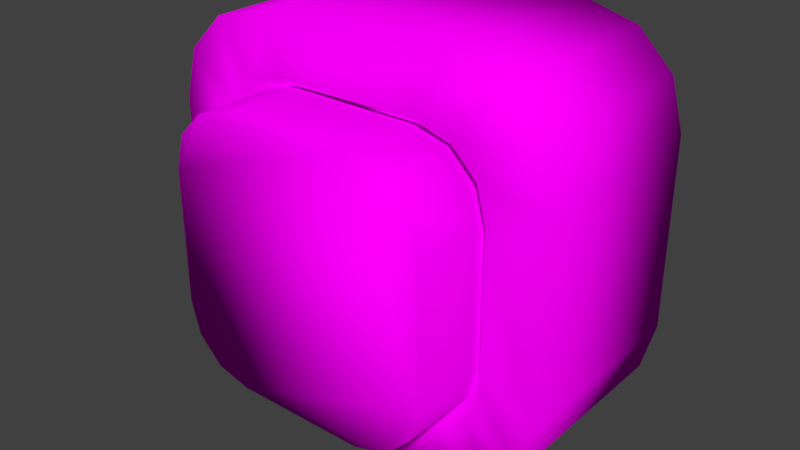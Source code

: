 # Source: button.blend  (saved by Blender 2.79.0; exported with 4.5.12 LTS)
import bpy
from mathutils import Matrix  # noqa: F401  (used for matrix-valued properties, if any)

bpy.ops.wm.read_factory_settings(use_empty=True)
scene = bpy.context.scene
scene.name = 'Scene'

# ---- collections
col_collection_1 = bpy.data.collections.new('Collection 1'); scene.collection.children.link(col_collection_1)

# ---- images (referenced by path relative to the original .blend; pixels are not part of the script)
import os
ASSET_DIR = os.environ.get("B2B_ASSET_DIR", "")  # directory of the original .blend (textures are referenced by path, not embedded)
HERE = os.path.dirname(os.path.abspath(__file__))  # packed textures are extracted next to this script under _unpacked/

def load_image(name, relpath, width, height, colorspace="sRGB"):
    """Load a texture the original file referenced (path relative to the .blend, or extracted next to this script)."""
    p = next((c for c in (os.path.join(HERE, relpath), os.path.join(ASSET_DIR, relpath)) if relpath and os.path.exists(c)), "")
    if p:
        img = bpy.data.images.load(p, check_existing=True)
        img.name = name
    else:  # same state as the original file: an image datablock whose file is absent (Cycles renders it pink)
        img = bpy.data.images.new(name, width, height)
        img.source = "FILE"
        img.filepath = "//" + (relpath or name)
    img.colorspace_settings.name = colorspace
    return img
img_button_texture_png = load_image('button_texture.png', 'button_texture.png', 1024, 1024, 'sRGB')

# ---- materials (node trees are filled in below, after node groups)
mat_material = bpy.data.materials.new('Material')
mat_material.alpha_threshold = 0.0
mat_material.roughness = 0.5
mat_material.line_color = (0.0, 0.0, 0.0, 1.0)

# ---- material node trees
mat_material.use_nodes = True; mat_material.node_tree.nodes.clear()
_N = mat_material.node_tree.nodes; _L = mat_material.node_tree.links
n0 = _N.new('ShaderNodeOutputMaterial'); n0.name = 'Material Output'; n0.location = (300, 300)
n1 = _N.new('ShaderNodeBsdfDiffuse'); n1.name = 'Diffuse BSDF'; n1.location = (10, 300)
n2 = _N.new('ShaderNodeTexImage'); n2.name = 'Image Texture'; n2.location = (-180, 300)
n2.width = 140
n2.image = img_button_texture_png
_L.new(n1.outputs[0], n0.inputs[0])
_L.new(n2.outputs[0], n1.inputs[0])
n0.is_active_output = True

# ---- world
world_world = bpy.data.worlds.new('World'); scene.world = world_world
world_world.color = (0.05088, 0.05088, 0.05088)
world_world.use_sun_shadow = False
world_world.sun_shadow_jitter_overblur = 0.0
world_world.cycles.sampling_method = 'MANUAL'

# ---- meshes
me_cube_001 = bpy.data.meshes.new('Cube.001')
me_cube_001.from_pydata([(0.2463, -0.1919, -0.5), (0.5, -0.1919, -0.2463), (0.3732, -0.1919, -0.466), (0.466, -0.1919, -0.3732), (-0.5, -0.1919, -0.2463), (-0.2463, -0.1919, -0.5), (-0.466, -0.1919, -0.3732), (-0.3732, -0.1919, -0.466), (-0.2463, 0.3387, -0.5), (-0.5, 0.3387, -0.2463), (-0.3732, 0.3387, -0.466), (-0.466, 0.3387, -0.3732), (0.5, 0.3387, -0.2463), (0.2463, 0.3387, -0.5), (0.466, 0.3387, -0.3732), (0.3732, 0.3387, -0.466), (0.5, -0.1919, 0.2463), (0.2463, -0.1919, 0.5), (0.466, -0.1919, 0.3732), (0.3732, -0.1919, 0.466), (-0.2463, -0.1919, 0.5), (-0.5, -0.1919, 0.2463), (-0.3732, -0.1919, 0.466), (-0.466, -0.1919, 0.3732), (-0.5, 0.3387, 0.2463), (-0.2463, 0.3387, 0.5), (-0.466, 0.3387, 0.3732), (-0.3732, 0.3387, 0.466), (0.2463, 0.3387, 0.5), (0.5, 0.3387, 0.2463), (0.3732, 0.3387, 0.466), (0.466, 0.3387, 0.3732), (0.2712, -0.1919, -0.3387), (0.179, -0.1919, -0.3634), (0.3387, -0.1919, -0.2712), (0.3634, -0.1919, -0.179), (-0.3387, -0.1919, -0.2712), (-0.3634, -0.1919, -0.179), (-0.2712, -0.1919, -0.3387), (-0.179, -0.1919, -0.3634), (0.3387, -0.1919, 0.2712), (0.3634, -0.1919, 0.179), (0.2712, -0.1919, 0.3387), (0.179, -0.1919, 0.3634), (-0.2712, -0.1919, 0.3387), (-0.179, -0.1919, 0.3634), (-0.3387, -0.1919, 0.2712), (-0.3634, -0.1919, 0.179), (0.2538, -0.1599, -0.3169), (0.1675, -0.1599, -0.34), (0.3169, -0.1599, -0.2538), (0.34, -0.1599, -0.1675), (-0.3169, -0.1599, -0.2538), (-0.34, -0.1599, -0.1675), (-0.2538, -0.1599, -0.3169), (-0.1675, -0.1599, -0.34), (0.3169, -0.1599, 0.2538), (0.34, -0.1599, 0.1675), (0.2538, -0.1599, 0.3169), (0.1675, -0.1599, 0.34), (-0.2538, -0.1599, 0.3169), (-0.1675, -0.1599, 0.34), (-0.3169, -0.1599, 0.2538), (-0.34, -0.1599, 0.1675), (0.2538, -0.3689, -0.3169), (0.1675, -0.3689, -0.34), (0.3169, -0.3689, -0.2538), (0.34, -0.3689, -0.1675), (-0.3169, -0.3689, -0.2538), (-0.34, -0.3689, -0.1675), (-0.2538, -0.3689, -0.3169), (-0.1675, -0.3689, -0.34), (0.3169, -0.3689, 0.2538), (0.34, -0.3689, 0.1675), (0.2538, -0.3689, 0.3169), (0.1675, -0.3689, 0.34), (-0.2538, -0.3689, 0.3169), (-0.1675, -0.3689, 0.34), (-0.3169, -0.3689, 0.2538), (-0.34, -0.3689, 0.1675)], [], [(16, 1, 12, 29), (0, 5, 8, 13), (8, 10, 11, 9, 24, 26, 27, 25, 28, 30, 31, 29, 12, 14, 15, 13), (17, 28, 25, 20), (4, 21, 24, 9), (0, 13, 15, 2), (2, 15, 14, 3), (3, 14, 12, 1), (4, 9, 11, 6), (6, 11, 10, 7), (7, 10, 8, 5), (16, 29, 31, 18), (18, 31, 30, 19), (19, 30, 28, 17), (20, 25, 27, 22), (22, 27, 26, 23), (23, 26, 24, 21), (3, 1, 35, 34), (46, 47, 63, 62), (23, 21, 47, 46), (0, 2, 32, 33), (20, 22, 44, 45), (18, 19, 42, 40), (7, 5, 39, 38), (4, 6, 36, 37), (5, 0, 33, 39), (1, 16, 41, 35), (2, 3, 34, 32), (22, 23, 46, 44), (19, 17, 43, 42), (17, 20, 45, 43), (16, 18, 40, 41), (21, 4, 37, 47), (6, 7, 38, 36), (48, 50, 66, 64), (36, 38, 54, 52), (39, 33, 49, 55), (38, 39, 55, 54), (35, 41, 57, 51), (41, 40, 56, 57), (43, 45, 61, 59), (40, 42, 58, 56), (33, 32, 48, 49), (47, 37, 53, 63), (42, 43, 59, 58), (32, 34, 50, 48), (45, 44, 60, 61), (34, 35, 51, 50), (44, 46, 62, 60), (37, 36, 52, 53), (65, 64, 66, 67, 73, 72, 74, 75, 77, 76, 78, 79, 69, 68, 70, 71), (61, 60, 76, 77), (50, 51, 67, 66), (60, 62, 78, 76), (53, 52, 68, 69), (62, 63, 79, 78), (52, 54, 70, 68), (55, 49, 65, 71), (54, 55, 71, 70), (51, 57, 73, 67), (57, 56, 72, 73), (59, 61, 77, 75), (56, 58, 74, 72), (49, 48, 64, 65), (63, 53, 69, 79), (58, 59, 75, 74)])
me_cube_001.polygons.foreach_set('use_smooth', [True] * 66)
_uv = me_cube_001.uv_layers.new(name='UVMap')
_uv.uv.foreach_set('vector', [0.4536, 0.1285, 0.4536, 0.03624, 0.592, 0.03624, 0.592, 0.1285, 0.743, 0.1887, 0.743, 0.06059, 0.8813, 0.06059, 0.8813, 0.1887, 0.2059, 0.2857, 0.2389, 0.2947, 0.2631, 0.3193, 0.272, 0.3529, 0.272, 0.4834, 0.2631, 0.5171, 0.2389, 0.5417, 0.2059, 0.5507, 0.07743, 0.5507, 0.04436, 0.5417, 0.02015, 0.5171, 0.01129, 0.4834, 0.01129, 0.3529, 0.02015, 0.3193, 0.04436, 0.2947, 0.07743, 0.2857, 0.4536, 0.2236, 0.592, 0.2236, 0.592, 0.3159, 0.4536, 0.3159, 0.592, 0.1977, 0.592, 0.06957, 0.7303, 0.06957, 0.7303, 0.1977, 0.743, 0.1887, 0.8813, 0.1887, 0.8813, 0.2234, 0.743, 0.2234, 0.743, 0.2234, 0.8813, 0.2234, 0.8813, 0.2522, 0.743, 0.2522, 0.4536, 0.01885, 0.592, 0.01885, 0.592, 0.03624, 0.4536, 0.03624, 0.592, 0.1977, 0.7303, 0.1977, 0.7303, 0.2324, 0.592, 0.2324, 0.592, 0.2324, 0.7303, 0.2324, 0.7303, 0.2612, 0.592, 0.2612, 0.743, 0.02932, 0.8813, 0.02932, 0.8813, 0.06059, 0.743, 0.06059, 0.4536, 0.1285, 0.592, 0.1285, 0.592, 0.1587, 0.4536, 0.1587, 0.4536, 0.1587, 0.592, 0.1587, 0.592, 0.1934, 0.4536, 0.1934, 0.4536, 0.1934, 0.592, 0.1934, 0.592, 0.2236, 0.4536, 0.2236, 0.4536, 0.3159, 0.592, 0.3159, 0.592, 0.3333, 0.4536, 0.3333, 0.592, 0.01885, 0.7303, 0.01885, 0.7303, 0.0383, 0.592, 0.0383, 0.592, 0.0383, 0.7303, 0.0383, 0.7303, 0.06957, 0.592, 0.06957, 0.2631, 0.0544, 0.272, 0.08801, 0.2364, 0.1058, 0.23, 0.0814, 0.05333, 0.2251, 0.04689, 0.2007, 0.053, 0.1976, 0.05902, 0.2205, 0.02015, 0.2521, 0.01129, 0.2185, 0.04689, 0.2007, 0.05333, 0.2251, 0.2059, 0.0208, 0.2389, 0.0298, 0.2124, 0.06352, 0.1883, 0.05698, 0.07743, 0.2857, 0.04436, 0.2767, 0.07093, 0.243, 0.09497, 0.2495, 0.2631, 0.2521, 0.2389, 0.2767, 0.2124, 0.243, 0.23, 0.2251, 0.04436, 0.0298, 0.07743, 0.0208, 0.09497, 0.05698, 0.07093, 0.06352, 0.01129, 0.08801, 0.02015, 0.0544, 0.05333, 0.0814, 0.04689, 0.1058, 0.07743, 0.0208, 0.2059, 0.0208, 0.1883, 0.05698, 0.09497, 0.05698, 0.272, 0.08801, 0.272, 0.2185, 0.2364, 0.2007, 0.2364, 0.1058, 0.2389, 0.0298, 0.2631, 0.0544, 0.23, 0.0814, 0.2124, 0.06352, 0.04436, 0.2767, 0.02015, 0.2521, 0.05333, 0.2251, 0.07093, 0.243, 0.2389, 0.2767, 0.2059, 0.2857, 0.1883, 0.2495, 0.2124, 0.243, 0.2059, 0.2857, 0.07743, 0.2857, 0.09497, 0.2495, 0.1883, 0.2495, 0.272, 0.2185, 0.2631, 0.2521, 0.23, 0.2251, 0.2364, 0.2007, 0.01129, 0.2185, 0.01129, 0.08801, 0.04689, 0.1058, 0.04689, 0.2007, 0.02015, 0.0544, 0.04436, 0.0298, 0.07093, 0.06352, 0.05333, 0.0814, 0.9136, 0.7908, 0.9136, 0.7597, 1.0, 0.7597, 1.0, 0.7908, 0.9296, 0.2981, 0.9296, 0.2728, 0.9379, 0.2736, 0.9379, 0.2973, 0.09497, 0.05698, 0.1883, 0.05698, 0.1853, 0.06318, 0.09798, 0.06318, 0.9296, 0.2728, 0.9296, 0.2509, 0.9379, 0.2531, 0.9379, 0.2736, 0.955, 0.1613, 0.955, 0.06817, 0.9634, 0.06999, 0.9634, 0.1571, 0.955, 0.06817, 0.955, 0.04295, 0.9634, 0.04639, 0.9634, 0.06999, 0.9634, 0.2068, 0.9634, 0.2999, 0.955, 0.2981, 0.955, 0.2109, 0.23, 0.2251, 0.2124, 0.243, 0.2078, 0.2372, 0.2243, 0.2205, 0.1883, 0.05698, 0.2124, 0.06352, 0.2078, 0.0693, 0.1853, 0.06318, 0.04689, 0.2007, 0.04689, 0.1058, 0.053, 0.1089, 0.053, 0.1976, 0.9634, 0.184, 0.9634, 0.2068, 0.955, 0.2109, 0.955, 0.1897, 0.2124, 0.06352, 0.23, 0.0814, 0.2243, 0.08603, 0.2078, 0.0693, 0.9634, 0.2999, 0.9634, 0.3251, 0.955, 0.3217, 0.955, 0.2981, 0.955, 0.184, 0.955, 0.1613, 0.9634, 0.1571, 0.9634, 0.1784, 0.07093, 0.243, 0.05333, 0.2251, 0.05902, 0.2205, 0.07549, 0.2372, 0.9296, 0.32, 0.9296, 0.2981, 0.9379, 0.2973, 0.9379, 0.3177, 0.7347, 0.6162, 0.7703, 0.6259, 0.7964, 0.6524, 0.806, 0.6887, 0.806, 0.8293, 0.7964, 0.8656, 0.7703, 0.8921, 0.7347, 0.9018, 0.5962, 0.9018, 0.5606, 0.8921, 0.5345, 0.8656, 0.5249, 0.8293, 0.5249, 0.6887, 0.5345, 0.6524, 0.5606, 0.6259, 0.5962, 0.6162, 0.9148, 0.8202, 0.9148, 0.8389, 0.8284, 0.8389, 0.8284, 0.8202, 0.9148, 0.5, 0.9148, 0.5188, 0.8284, 0.5188, 0.8284, 0.5, 0.9136, 0.7597, 0.9136, 0.7387, 1.0, 0.7387, 1.0, 0.7597, 0.9136, 0.5669, 0.9136, 0.5295, 1.0, 0.5295, 1.0, 0.5669, 0.9136, 0.7387, 0.9136, 0.705, 1.0, 0.705, 1.0, 0.7387, 0.9136, 0.5295, 0.9136, 0.4984, 1.0, 0.4984, 1.0, 0.5295, 0.9136, 0.9663, 0.9136, 0.8282, 1.0, 0.8282, 1.0, 0.9663, 0.9136, 1.0, 0.9136, 0.9663, 1.0, 0.9663, 1.0, 1.0, 0.9148, 0.5188, 0.9148, 0.6182, 0.8284, 0.6182, 0.8284, 0.5188, 0.9148, 0.6182, 0.9148, 0.6507, 0.8284, 0.6507, 0.8284, 0.6182, 0.9148, 0.7207, 0.9148, 0.8202, 0.8284, 0.8202, 0.8284, 0.7207, 0.9148, 0.6507, 0.9148, 0.6882, 0.8284, 0.6882, 0.8284, 0.6507, 0.9136, 0.8282, 0.9136, 0.7908, 1.0, 0.7908, 1.0, 0.8282, 0.9136, 0.705, 0.9136, 0.5669, 1.0, 0.5669, 1.0, 0.705, 0.9148, 0.6882, 0.9148, 0.7207, 0.8284, 0.7207, 0.8284, 0.6882])
me_cube_001.materials.append(mat_material)
me_cube_001.use_remesh_preserve_volume = False
me_cube_001.use_remesh_preserve_attributes = False
me_cube_001.use_mirror_vertex_groups = False
me_cube_001.update()

# ---- objects
ob_cube_001 = bpy.data.objects.new('Cube.001', me_cube_001)

# ---- transforms, parenting, visibility, modifiers, constraints
ob_cube_001.location = (0.0, 0.0, 0.0)
ob_cube_001.lock_rotations_4d = False
ob_cube_001.empty_display_type = 'ARROWS'
ob_cube_001.lineart.crease_threshold = 0.0

# ---- collection membership
col_collection_1.objects.link(ob_cube_001)

# ---- scene / render settings (as saved in the file)
scene.frame_start = 1; scene.frame_end = 250; scene.frame_set(1)
scene.render.engine = 'CYCLES'
scene.render.resolution_percentage = 50
scene.render.dither_intensity = 0.0
scene.cycles.use_denoising = False
scene.cycles.samples = 128
scene.cycles.sampling_pattern = 'TABULATED_SOBOL'
scene.cycles.use_adaptive_sampling = False
scene.cycles.use_light_tree = False
scene.cycles.blur_glossy = 0.0
scene.cycles.sample_clamp_indirect = 0.0
scene.view_settings.view_transform = 'Standard'
bpy.context.view_layer.update()

# ---- added for rendering (the .blend has no active camera and no usable light): camera, sun
cam_auto = bpy.data.cameras.new('AutoCamera')
cam_auto.lens = 50.0
cam_auto.sensor_width = 36.0
cam_auto.clip_end = 1000.0
ob_auto_camera = bpy.data.objects.new('AutoCamera', cam_auto)
scene.collection.objects.link(ob_auto_camera)
ob_auto_camera.location = (1.46312, -1.77087, 1.1705)
ob_auto_camera.rotation_euler = (1.09748, -7.21219e-08, 0.694738)
scene.camera = ob_auto_camera
light_auto_sun = bpy.data.lights.new('AutoSun', 'SUN')
light_auto_sun.energy = 3.0
light_auto_sun.angle = 0.0523599
ob_auto_sun = bpy.data.objects.new('AutoSun', light_auto_sun)
scene.collection.objects.link(ob_auto_sun)
ob_auto_sun.rotation_euler = (0.872665, 0.174533, 0.523599)
bpy.context.view_layer.update()
